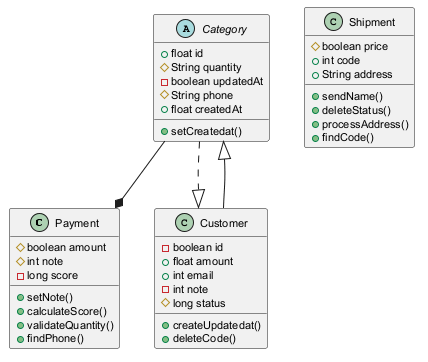

The diagram above was rendered by PlantUML. Its source (embedded in the PNG):
@startuml
skinparam defaultFontSize 11
class Payment {
  #boolean amount
  #int note
  -long score
  +setNote()
  +calculateScore()
  +validateQuantity()
  +findPhone()
}
class Shipment {
  #boolean price
  +int code
  +String address
  +sendName()
  +deleteStatus()
  +processAddress()
  +findCode()
}
abstract class Category {
  +float id
  #String quantity
  -boolean updatedAt
  #String phone
  +float createdAt
  +setCreatedat()
}
class Customer {
  -boolean id
  +float amount
  +int email
  -int note
  #long status
  +createUpdatedat()
  +deleteCode()
}
Customer --|> Category
Category ..|> Customer
Category --* Payment
@enduml